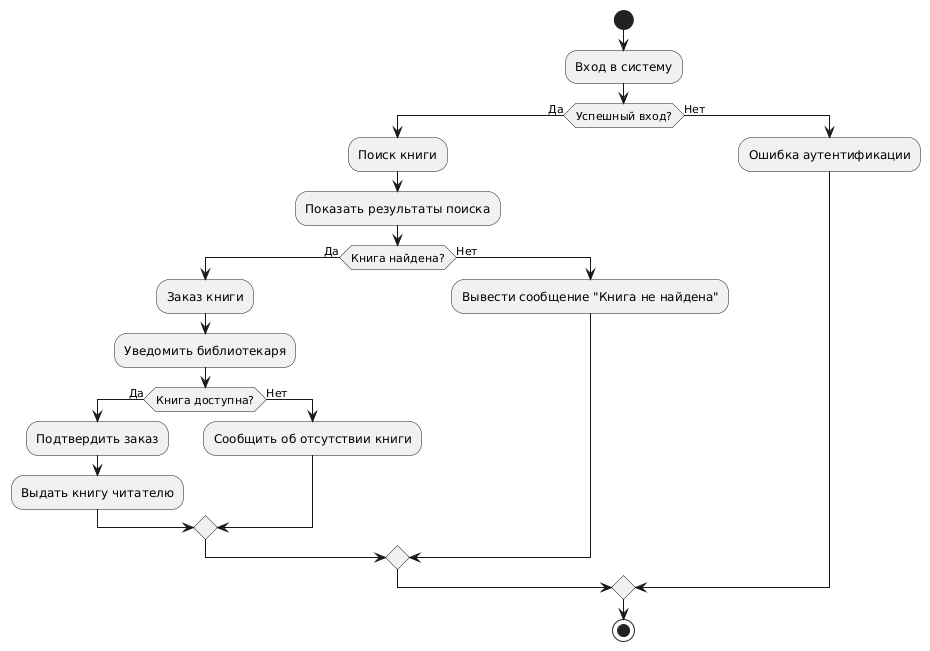

The diagram above was rendered by PlantUML. Its source (embedded in the PNG):
@startuml
start
:Вход в систему;
if (Успешный вход?) then (Да)
    :Поиск книги;
    :Показать результаты поиска;
    if (Книга найдена?) then (Да)
        :Заказ книги;
        :Уведомить библиотекаря;
        if (Книга доступна?) then (Да)
            :Подтвердить заказ;
            :Выдать книгу читателю;
        else (Нет)
            :Сообщить об отсутствии книги;
        endif
    else (Нет)
        :Вывести сообщение "Книга не найдена";
    endif
else (Нет)
    :Ошибка аутентификации;
endif
stop
@enduml